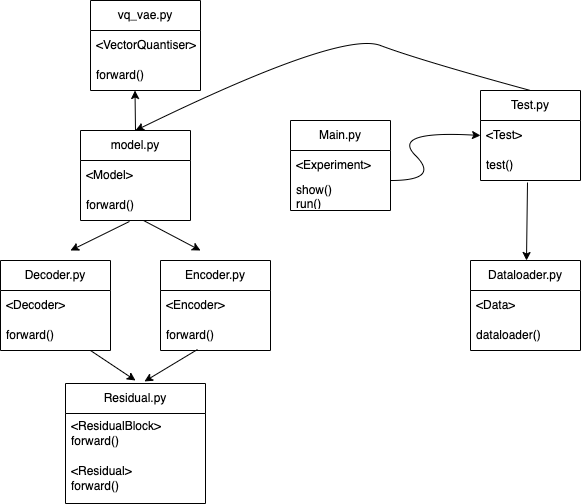

The diagram above was exported from draw.io. Its source (the exported page's mxGraphModel, read from the mxfile embedded in the PNG):
<mxGraphModel dx="954" dy="648" grid="1" gridSize="10" guides="1" tooltips="1" connect="1" arrows="1" fold="1" page="1" pageScale="1" pageWidth="827" pageHeight="1169" math="0" shadow="0">
  <root>
    <mxCell id="WIyWlLk6GJQsqaUBKTNV-0" />
    <mxCell id="WIyWlLk6GJQsqaUBKTNV-1" parent="WIyWlLk6GJQsqaUBKTNV-0" />
    <mxCell id="XX2lLFmxQC7OCL8YFAoq-0" value="Main.py" style="swimlane;fontStyle=0;childLayout=stackLayout;horizontal=1;startSize=30;horizontalStack=0;resizeParent=1;resizeParentMax=0;resizeLast=0;collapsible=1;marginBottom=0;whiteSpace=wrap;html=1;" vertex="1" parent="WIyWlLk6GJQsqaUBKTNV-1">
      <mxGeometry x="340" y="250" width="100" height="90" as="geometry" />
    </mxCell>
    <mxCell id="XX2lLFmxQC7OCL8YFAoq-1" value="&amp;lt;Experiment&amp;gt;" style="text;strokeColor=none;fillColor=none;align=left;verticalAlign=middle;spacingLeft=4;spacingRight=4;overflow=hidden;points=[[0,0.5],[1,0.5]];portConstraint=eastwest;rotatable=0;whiteSpace=wrap;html=1;" vertex="1" parent="XX2lLFmxQC7OCL8YFAoq-0">
      <mxGeometry y="30" width="100" height="30" as="geometry" />
    </mxCell>
    <mxCell id="XX2lLFmxQC7OCL8YFAoq-2" value="show()&lt;br&gt;run()&lt;br&gt;" style="text;strokeColor=none;fillColor=none;align=left;verticalAlign=middle;spacingLeft=4;spacingRight=4;overflow=hidden;points=[[0,0.5],[1,0.5]];portConstraint=eastwest;rotatable=0;whiteSpace=wrap;html=1;" vertex="1" parent="XX2lLFmxQC7OCL8YFAoq-0">
      <mxGeometry y="60" width="100" height="30" as="geometry" />
    </mxCell>
    <mxCell id="XX2lLFmxQC7OCL8YFAoq-6" value="Test.py" style="swimlane;fontStyle=0;childLayout=stackLayout;horizontal=1;startSize=30;horizontalStack=0;resizeParent=1;resizeParentMax=0;resizeLast=0;collapsible=1;marginBottom=0;whiteSpace=wrap;html=1;" vertex="1" parent="WIyWlLk6GJQsqaUBKTNV-1">
      <mxGeometry x="530" y="220" width="100" height="90" as="geometry" />
    </mxCell>
    <mxCell id="XX2lLFmxQC7OCL8YFAoq-7" value="&amp;lt;Test&amp;gt;" style="text;strokeColor=none;fillColor=none;align=left;verticalAlign=middle;spacingLeft=4;spacingRight=4;overflow=hidden;points=[[0,0.5],[1,0.5]];portConstraint=eastwest;rotatable=0;whiteSpace=wrap;html=1;" vertex="1" parent="XX2lLFmxQC7OCL8YFAoq-6">
      <mxGeometry y="30" width="100" height="30" as="geometry" />
    </mxCell>
    <mxCell id="XX2lLFmxQC7OCL8YFAoq-8" value="test()" style="text;strokeColor=none;fillColor=none;align=left;verticalAlign=middle;spacingLeft=4;spacingRight=4;overflow=hidden;points=[[0,0.5],[1,0.5]];portConstraint=eastwest;rotatable=0;whiteSpace=wrap;html=1;" vertex="1" parent="XX2lLFmxQC7OCL8YFAoq-6">
      <mxGeometry y="60" width="100" height="30" as="geometry" />
    </mxCell>
    <mxCell id="XX2lLFmxQC7OCL8YFAoq-9" value="vq_vae.py" style="swimlane;fontStyle=0;childLayout=stackLayout;horizontal=1;startSize=30;horizontalStack=0;resizeParent=1;resizeParentMax=0;resizeLast=0;collapsible=1;marginBottom=0;whiteSpace=wrap;html=1;" vertex="1" parent="WIyWlLk6GJQsqaUBKTNV-1">
      <mxGeometry x="140" y="130" width="110" height="90" as="geometry" />
    </mxCell>
    <mxCell id="XX2lLFmxQC7OCL8YFAoq-10" value="&amp;lt;VectorQuantiser&amp;gt;" style="text;strokeColor=none;fillColor=none;align=left;verticalAlign=middle;spacingLeft=4;spacingRight=4;overflow=hidden;points=[[0,0.5],[1,0.5]];portConstraint=eastwest;rotatable=0;whiteSpace=wrap;html=1;" vertex="1" parent="XX2lLFmxQC7OCL8YFAoq-9">
      <mxGeometry y="30" width="110" height="30" as="geometry" />
    </mxCell>
    <mxCell id="XX2lLFmxQC7OCL8YFAoq-11" value="forward()" style="text;strokeColor=none;fillColor=none;align=left;verticalAlign=middle;spacingLeft=4;spacingRight=4;overflow=hidden;points=[[0,0.5],[1,0.5]];portConstraint=eastwest;rotatable=0;whiteSpace=wrap;html=1;" vertex="1" parent="XX2lLFmxQC7OCL8YFAoq-9">
      <mxGeometry y="60" width="110" height="30" as="geometry" />
    </mxCell>
    <mxCell id="XX2lLFmxQC7OCL8YFAoq-12" value="model.py" style="swimlane;fontStyle=0;childLayout=stackLayout;horizontal=1;startSize=30;horizontalStack=0;resizeParent=1;resizeParentMax=0;resizeLast=0;collapsible=1;marginBottom=0;whiteSpace=wrap;html=1;" vertex="1" parent="WIyWlLk6GJQsqaUBKTNV-1">
      <mxGeometry x="130" y="260" width="110" height="90" as="geometry" />
    </mxCell>
    <mxCell id="XX2lLFmxQC7OCL8YFAoq-13" value="&amp;lt;Model&amp;gt;" style="text;strokeColor=none;fillColor=none;align=left;verticalAlign=middle;spacingLeft=4;spacingRight=4;overflow=hidden;points=[[0,0.5],[1,0.5]];portConstraint=eastwest;rotatable=0;whiteSpace=wrap;html=1;" vertex="1" parent="XX2lLFmxQC7OCL8YFAoq-12">
      <mxGeometry y="30" width="110" height="30" as="geometry" />
    </mxCell>
    <mxCell id="XX2lLFmxQC7OCL8YFAoq-14" value="forward()" style="text;strokeColor=none;fillColor=none;align=left;verticalAlign=middle;spacingLeft=4;spacingRight=4;overflow=hidden;points=[[0,0.5],[1,0.5]];portConstraint=eastwest;rotatable=0;whiteSpace=wrap;html=1;" vertex="1" parent="XX2lLFmxQC7OCL8YFAoq-12">
      <mxGeometry y="60" width="110" height="30" as="geometry" />
    </mxCell>
    <mxCell id="XX2lLFmxQC7OCL8YFAoq-36" value="" style="endArrow=classic;html=1;rounded=0;exitX=0.445;exitY=1.033;exitDx=0;exitDy=0;exitPerimeter=0;" edge="1" parent="XX2lLFmxQC7OCL8YFAoq-12" source="XX2lLFmxQC7OCL8YFAoq-14">
      <mxGeometry width="50" height="50" relative="1" as="geometry">
        <mxPoint x="50" y="60" as="sourcePoint" />
        <mxPoint x="-10" y="120" as="targetPoint" />
      </mxGeometry>
    </mxCell>
    <mxCell id="XX2lLFmxQC7OCL8YFAoq-15" value="Decoder.py" style="swimlane;fontStyle=0;childLayout=stackLayout;horizontal=1;startSize=30;horizontalStack=0;resizeParent=1;resizeParentMax=0;resizeLast=0;collapsible=1;marginBottom=0;whiteSpace=wrap;html=1;" vertex="1" parent="WIyWlLk6GJQsqaUBKTNV-1">
      <mxGeometry x="50" y="390" width="110" height="90" as="geometry" />
    </mxCell>
    <mxCell id="XX2lLFmxQC7OCL8YFAoq-16" value="&amp;lt;Decoder&amp;gt;" style="text;strokeColor=none;fillColor=none;align=left;verticalAlign=middle;spacingLeft=4;spacingRight=4;overflow=hidden;points=[[0,0.5],[1,0.5]];portConstraint=eastwest;rotatable=0;whiteSpace=wrap;html=1;" vertex="1" parent="XX2lLFmxQC7OCL8YFAoq-15">
      <mxGeometry y="30" width="110" height="30" as="geometry" />
    </mxCell>
    <mxCell id="XX2lLFmxQC7OCL8YFAoq-17" value="forward()" style="text;strokeColor=none;fillColor=none;align=left;verticalAlign=middle;spacingLeft=4;spacingRight=4;overflow=hidden;points=[[0,0.5],[1,0.5]];portConstraint=eastwest;rotatable=0;whiteSpace=wrap;html=1;" vertex="1" parent="XX2lLFmxQC7OCL8YFAoq-15">
      <mxGeometry y="60" width="110" height="30" as="geometry" />
    </mxCell>
    <mxCell id="XX2lLFmxQC7OCL8YFAoq-18" value="Encoder.py" style="swimlane;fontStyle=0;childLayout=stackLayout;horizontal=1;startSize=30;horizontalStack=0;resizeParent=1;resizeParentMax=0;resizeLast=0;collapsible=1;marginBottom=0;whiteSpace=wrap;html=1;" vertex="1" parent="WIyWlLk6GJQsqaUBKTNV-1">
      <mxGeometry x="210" y="390" width="110" height="90" as="geometry" />
    </mxCell>
    <mxCell id="XX2lLFmxQC7OCL8YFAoq-19" value="&amp;lt;Encoder&amp;gt;" style="text;strokeColor=none;fillColor=none;align=left;verticalAlign=middle;spacingLeft=4;spacingRight=4;overflow=hidden;points=[[0,0.5],[1,0.5]];portConstraint=eastwest;rotatable=0;whiteSpace=wrap;html=1;" vertex="1" parent="XX2lLFmxQC7OCL8YFAoq-18">
      <mxGeometry y="30" width="110" height="30" as="geometry" />
    </mxCell>
    <mxCell id="XX2lLFmxQC7OCL8YFAoq-20" value="forward()" style="text;strokeColor=none;fillColor=none;align=left;verticalAlign=middle;spacingLeft=4;spacingRight=4;overflow=hidden;points=[[0,0.5],[1,0.5]];portConstraint=eastwest;rotatable=0;whiteSpace=wrap;html=1;" vertex="1" parent="XX2lLFmxQC7OCL8YFAoq-18">
      <mxGeometry y="60" width="110" height="30" as="geometry" />
    </mxCell>
    <mxCell id="XX2lLFmxQC7OCL8YFAoq-27" value="Residual.py" style="swimlane;fontStyle=0;childLayout=stackLayout;horizontal=1;startSize=30;horizontalStack=0;resizeParent=1;resizeParentMax=0;resizeLast=0;collapsible=1;marginBottom=0;whiteSpace=wrap;html=1;" vertex="1" parent="WIyWlLk6GJQsqaUBKTNV-1">
      <mxGeometry x="115" y="513" width="140" height="120" as="geometry" />
    </mxCell>
    <mxCell id="XX2lLFmxQC7OCL8YFAoq-28" value="&amp;lt;ResidualBlock&amp;gt;&lt;br&gt;forward()" style="text;strokeColor=none;fillColor=none;align=left;verticalAlign=middle;spacingLeft=4;spacingRight=4;overflow=hidden;points=[[0,0.5],[1,0.5]];portConstraint=eastwest;rotatable=0;whiteSpace=wrap;html=1;" vertex="1" parent="XX2lLFmxQC7OCL8YFAoq-27">
      <mxGeometry y="30" width="140" height="40" as="geometry" />
    </mxCell>
    <mxCell id="XX2lLFmxQC7OCL8YFAoq-30" value="&amp;lt;Residual&amp;gt;&lt;br&gt;forward()" style="text;strokeColor=none;fillColor=none;align=left;verticalAlign=middle;spacingLeft=4;spacingRight=4;overflow=hidden;points=[[0,0.5],[1,0.5]];portConstraint=eastwest;rotatable=0;whiteSpace=wrap;html=1;" vertex="1" parent="XX2lLFmxQC7OCL8YFAoq-27">
      <mxGeometry y="70" width="140" height="50" as="geometry" />
    </mxCell>
    <mxCell id="XX2lLFmxQC7OCL8YFAoq-31" value="Dataloader.py" style="swimlane;fontStyle=0;childLayout=stackLayout;horizontal=1;startSize=30;horizontalStack=0;resizeParent=1;resizeParentMax=0;resizeLast=0;collapsible=1;marginBottom=0;whiteSpace=wrap;html=1;" vertex="1" parent="WIyWlLk6GJQsqaUBKTNV-1">
      <mxGeometry x="520" y="390" width="110" height="90" as="geometry" />
    </mxCell>
    <mxCell id="XX2lLFmxQC7OCL8YFAoq-32" value="&amp;lt;Data&amp;gt;" style="text;strokeColor=none;fillColor=none;align=left;verticalAlign=middle;spacingLeft=4;spacingRight=4;overflow=hidden;points=[[0,0.5],[1,0.5]];portConstraint=eastwest;rotatable=0;whiteSpace=wrap;html=1;" vertex="1" parent="XX2lLFmxQC7OCL8YFAoq-31">
      <mxGeometry y="30" width="110" height="30" as="geometry" />
    </mxCell>
    <mxCell id="XX2lLFmxQC7OCL8YFAoq-33" value="dataloader()" style="text;strokeColor=none;fillColor=none;align=left;verticalAlign=middle;spacingLeft=4;spacingRight=4;overflow=hidden;points=[[0,0.5],[1,0.5]];portConstraint=eastwest;rotatable=0;whiteSpace=wrap;html=1;" vertex="1" parent="XX2lLFmxQC7OCL8YFAoq-31">
      <mxGeometry y="60" width="110" height="30" as="geometry" />
    </mxCell>
    <mxCell id="XX2lLFmxQC7OCL8YFAoq-34" value="" style="curved=1;endArrow=classic;html=1;rounded=0;entryX=0;entryY=0.5;entryDx=0;entryDy=0;" edge="1" parent="WIyWlLk6GJQsqaUBKTNV-1" target="XX2lLFmxQC7OCL8YFAoq-7">
      <mxGeometry x="-0.004" width="50" height="50" relative="1" as="geometry">
        <mxPoint x="440" y="310" as="sourcePoint" />
        <mxPoint x="490" y="260" as="targetPoint" />
        <Array as="points">
          <mxPoint x="490" y="310" />
          <mxPoint x="440" y="260" />
        </Array>
        <mxPoint as="offset" />
      </mxGeometry>
    </mxCell>
    <mxCell id="XX2lLFmxQC7OCL8YFAoq-35" value="" style="endArrow=classic;html=1;rounded=0;exitX=0.41;exitY=1.067;exitDx=0;exitDy=0;exitPerimeter=0;" edge="1" parent="WIyWlLk6GJQsqaUBKTNV-1">
      <mxGeometry width="50" height="50" relative="1" as="geometry">
        <mxPoint x="577" y="312.01" as="sourcePoint" />
        <mxPoint x="576" y="390" as="targetPoint" />
      </mxGeometry>
    </mxCell>
    <mxCell id="XX2lLFmxQC7OCL8YFAoq-37" value="" style="endArrow=classic;html=1;rounded=0;exitX=0.573;exitY=1;exitDx=0;exitDy=0;exitPerimeter=0;" edge="1" parent="WIyWlLk6GJQsqaUBKTNV-1" source="XX2lLFmxQC7OCL8YFAoq-14">
      <mxGeometry width="50" height="50" relative="1" as="geometry">
        <mxPoint x="189" y="361" as="sourcePoint" />
        <mxPoint x="250" y="380" as="targetPoint" />
      </mxGeometry>
    </mxCell>
    <mxCell id="XX2lLFmxQC7OCL8YFAoq-38" value="" style="endArrow=classic;html=1;rounded=0;" edge="1" parent="WIyWlLk6GJQsqaUBKTNV-1">
      <mxGeometry width="50" height="50" relative="1" as="geometry">
        <mxPoint x="140" y="480" as="sourcePoint" />
        <mxPoint x="185" y="510" as="targetPoint" />
      </mxGeometry>
    </mxCell>
    <mxCell id="XX2lLFmxQC7OCL8YFAoq-39" value="" style="endArrow=classic;html=1;rounded=0;entryX=0.564;entryY=-0.017;entryDx=0;entryDy=0;exitX=0.336;exitY=0.967;exitDx=0;exitDy=0;exitPerimeter=0;entryPerimeter=0;" edge="1" parent="WIyWlLk6GJQsqaUBKTNV-1" source="XX2lLFmxQC7OCL8YFAoq-20" target="XX2lLFmxQC7OCL8YFAoq-27">
      <mxGeometry width="50" height="50" relative="1" as="geometry">
        <mxPoint x="150" y="490" as="sourcePoint" />
        <mxPoint x="195" y="520" as="targetPoint" />
      </mxGeometry>
    </mxCell>
    <mxCell id="XX2lLFmxQC7OCL8YFAoq-40" value="" style="endArrow=classic;html=1;rounded=0;" edge="1" parent="WIyWlLk6GJQsqaUBKTNV-1">
      <mxGeometry width="50" height="50" relative="1" as="geometry">
        <mxPoint x="185" y="260" as="sourcePoint" />
        <mxPoint x="184.5" y="220" as="targetPoint" />
      </mxGeometry>
    </mxCell>
    <mxCell id="XX2lLFmxQC7OCL8YFAoq-42" value="" style="curved=1;endArrow=classic;html=1;rounded=0;exitX=0.5;exitY=0;exitDx=0;exitDy=0;entryX=0.5;entryY=0;entryDx=0;entryDy=0;" edge="1" parent="WIyWlLk6GJQsqaUBKTNV-1" source="XX2lLFmxQC7OCL8YFAoq-6" target="XX2lLFmxQC7OCL8YFAoq-12">
      <mxGeometry width="50" height="50" relative="1" as="geometry">
        <mxPoint x="390" y="210" as="sourcePoint" />
        <mxPoint x="440" y="160" as="targetPoint" />
        <Array as="points">
          <mxPoint x="470" y="190" />
          <mxPoint x="390" y="160" />
        </Array>
      </mxGeometry>
    </mxCell>
  </root>
</mxGraphModel>